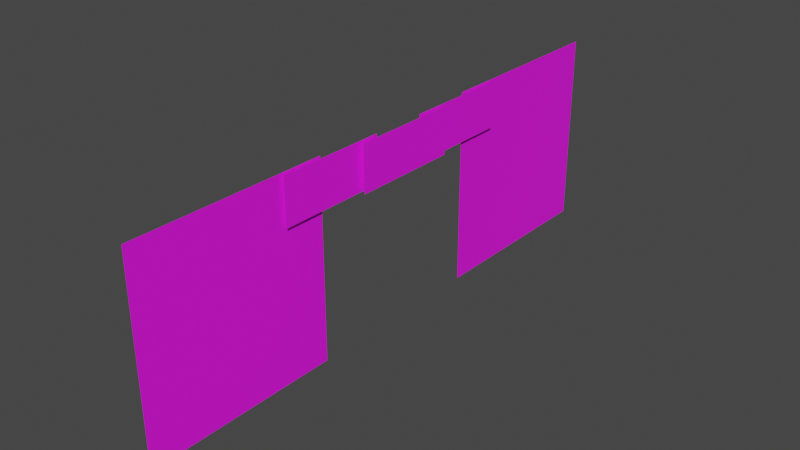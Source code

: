 # Source: Curtains.blend  (saved by Blender 3.5.10; exported with 4.5.12 LTS)
import bpy
from mathutils import Matrix  # noqa: F401  (used for matrix-valued properties, if any)

bpy.ops.wm.read_factory_settings(use_empty=True)
scene = bpy.context.scene
scene.name = 'Scene'

# ---- collections
col_collection = bpy.data.collections.new('Collection'); scene.collection.children.link(col_collection)

# ---- images (referenced by path relative to the original .blend; pixels are not part of the script)
import os
ASSET_DIR = os.environ.get("B2B_ASSET_DIR", "")  # directory of the original .blend (textures are referenced by path, not embedded)
HERE = os.path.dirname(os.path.abspath(__file__))  # packed textures are extracted next to this script under _unpacked/

def load_image(name, relpath, width, height, colorspace="sRGB"):
    """Load a texture the original file referenced (path relative to the .blend, or extracted next to this script)."""
    p = next((c for c in (os.path.join(HERE, relpath), os.path.join(ASSET_DIR, relpath)) if relpath and os.path.exists(c)), "")
    if p:
        img = bpy.data.images.load(p, check_existing=True)
        img.name = name
    else:  # same state as the original file: an image datablock whose file is absent (Cycles renders it pink)
        img = bpy.data.images.new(name, width, height)
        img.source = "FILE"
        img.filepath = "//" + (relpath or name)
    img.colorspace_settings.name = colorspace
    return img
img_topcurtain1_color_png = load_image('TopCurtain1-color.png', 'TopCurtain1-color.png', 1024, 1024, 'sRGB')
img_topcurtain2_color_png = load_image('TopCurtain2-color.png', 'TopCurtain2-color.png', 1024, 1024, 'sRGB')
img_topcurtain3_color_png = load_image('TopCurtain3-color.png', 'TopCurtain3-color.png', 1024, 1024, 'sRGB')
img_sidecurtain2_color_png = load_image('SideCurtain2-color.png', 'SideCurtain2-color.png', 1024, 1024, 'sRGB')

# ---- materials (node trees are filled in below, after node groups)
mat_topcurtain1 = bpy.data.materials.new('TopCurtain1')
mat_topcurtain1.use_transparent_shadow = False
mat_topcurtain2 = bpy.data.materials.new('TopCurtain2')
mat_topcurtain2.use_transparent_shadow = False
mat_topcurtain3 = bpy.data.materials.new('TopCurtain3')
mat_topcurtain3.use_transparent_shadow = False
mat_sidecurtain1 = bpy.data.materials.new('SideCurtain1')
mat_sidecurtain1.use_transparent_shadow = False

# ---- material node trees
mat_topcurtain1.use_nodes = True; mat_topcurtain1.node_tree.nodes.clear()
_N = mat_topcurtain1.node_tree.nodes; _L = mat_topcurtain1.node_tree.links
n0 = _N.new('ShaderNodeBsdfPrincipled'); n0.name = 'Principled BSDF'; n0.location = (10, 300)
n0.distribution = 'GGX'
n0.subsurface_method = 'RANDOM_WALK_SKIN'
n0.inputs[2].default_value = 0.8
n0.inputs[3].default_value = 1.45
n0.inputs[27].default_value = (0.0, 0.0, 0.0, 1.0)
n0.inputs[28].default_value = 1.0
n1 = _N.new('ShaderNodeOutputMaterial'); n1.name = 'Material Output'; n1.location = (300, 300)
n2 = _N.new('ShaderNodeTexImage'); n2.name = 'Image Texture'; n2.location = (-497, 85)
n2.image = img_topcurtain1_color_png
_L.new(n0.outputs[0], n1.inputs[0])
_L.new(n2.outputs[0], n0.inputs[0])
_L.new(n2.outputs[1], n0.inputs[4])
n1.is_active_output = True
mat_topcurtain2.use_nodes = True; mat_topcurtain2.node_tree.nodes.clear()
_N = mat_topcurtain2.node_tree.nodes; _L = mat_topcurtain2.node_tree.links
n0 = _N.new('ShaderNodeBsdfPrincipled'); n0.name = 'Principled BSDF'; n0.location = (10, 300)
n0.distribution = 'GGX'
n0.subsurface_method = 'RANDOM_WALK_SKIN'
n0.inputs[2].default_value = 0.8
n0.inputs[3].default_value = 1.45
n0.inputs[27].default_value = (0.0, 0.0, 0.0, 1.0)
n0.inputs[28].default_value = 1.0
n1 = _N.new('ShaderNodeOutputMaterial'); n1.name = 'Material Output'; n1.location = (300, 300)
n2 = _N.new('ShaderNodeTexImage'); n2.name = 'Image Texture'; n2.location = (-497, 85)
n2.image = img_topcurtain2_color_png
_L.new(n0.outputs[0], n1.inputs[0])
_L.new(n2.outputs[0], n0.inputs[0])
_L.new(n2.outputs[1], n0.inputs[4])
n1.is_active_output = True
mat_topcurtain3.use_nodes = True; mat_topcurtain3.node_tree.nodes.clear()
_N = mat_topcurtain3.node_tree.nodes; _L = mat_topcurtain3.node_tree.links
n0 = _N.new('ShaderNodeBsdfPrincipled'); n0.name = 'Principled BSDF'; n0.location = (10, 300)
n0.distribution = 'GGX'
n0.subsurface_method = 'RANDOM_WALK_SKIN'
n0.inputs[2].default_value = 0.8
n0.inputs[3].default_value = 1.45
n0.inputs[27].default_value = (0.0, 0.0, 0.0, 1.0)
n0.inputs[28].default_value = 1.0
n1 = _N.new('ShaderNodeOutputMaterial'); n1.name = 'Material Output'; n1.location = (300, 300)
n2 = _N.new('ShaderNodeTexImage'); n2.name = 'Image Texture'; n2.location = (-497, 85)
n2.image = img_topcurtain3_color_png
_L.new(n0.outputs[0], n1.inputs[0])
_L.new(n2.outputs[0], n0.inputs[0])
_L.new(n2.outputs[1], n0.inputs[4])
n1.is_active_output = True
mat_sidecurtain1.use_nodes = True; mat_sidecurtain1.node_tree.nodes.clear()
_N = mat_sidecurtain1.node_tree.nodes; _L = mat_sidecurtain1.node_tree.links
n0 = _N.new('ShaderNodeBsdfPrincipled'); n0.name = 'Principled BSDF'; n0.location = (10, 300)
n0.distribution = 'GGX'
n0.subsurface_method = 'RANDOM_WALK_SKIN'
n0.inputs[2].default_value = 0.8
n0.inputs[3].default_value = 1.45
n0.inputs[27].default_value = (0.0, 0.0, 0.0, 1.0)
n0.inputs[28].default_value = 1.0
n1 = _N.new('ShaderNodeOutputMaterial'); n1.name = 'Material Output'; n1.location = (300, 300)
n2 = _N.new('ShaderNodeTexImage'); n2.name = 'Image Texture'; n2.location = (-497, 85)
n2.image = img_sidecurtain2_color_png
_L.new(n0.outputs[0], n1.inputs[0])
_L.new(n2.outputs[0], n0.inputs[0])
_L.new(n2.outputs[1], n0.inputs[4])
n1.is_active_output = True

# ---- world
world_world = bpy.data.worlds.new('World'); scene.world = world_world
world_world.use_nodes = True; world_world.node_tree.nodes.clear()
_N = world_world.node_tree.nodes; _L = world_world.node_tree.links
n0 = _N.new('ShaderNodeOutputWorld'); n0.name = 'World Output'; n0.location = (300, 300)
n1 = _N.new('ShaderNodeBackground'); n1.name = 'Background'; n1.location = (10, 300)
n1.inputs[0].default_value = (0.05088, 0.05088, 0.05088, 1.0)
_L.new(n1.outputs[0], n0.inputs[0])
n0.is_active_output = True
world_world.color = (0.05088, 0.05088, 0.05088)
world_world.use_sun_shadow = False
world_world.sun_shadow_jitter_overblur = 0.0

# ---- meshes
me_plane = bpy.data.meshes.new('Plane')
me_plane.from_pydata([(1.99, 2.419, -2.257e-07), (-0.01029, 2.419, 7.627e-08), (1.99, -2.258, -2.257e-07), (-0.01029, -2.258, 7.628e-08)], [], [(0, 1, 3, 2)])
_uv = me_plane.uv_layers.new(name='UVMap')
_uv.uv.foreach_set('vector', [0.9996, 0.1583, 0.9996, 1.008, 0.005852, 1.008, 0.005852, 0.1583])
me_plane.materials.append(mat_topcurtain1)
me_plane.update()
me_plane_001 = bpy.data.meshes.new('Plane.001')
me_plane_001.from_pydata([(1.99, 2.419, -2.257e-07), (-0.01029, 2.419, 7.627e-08), (1.99, -2.258, -2.257e-07), (-0.01029, -2.258, 7.628e-08)], [], [(0, 1, 3, 2)])
_uv = me_plane_001.uv_layers.new(name='UVMap')
_uv.uv.foreach_set('vector', [0.9996, 0.1583, 0.9996, 1.008, 0.005852, 1.008, 0.005852, 0.1583])
me_plane_001.materials.append(mat_topcurtain2)
me_plane_001.update()
me_plane_002 = bpy.data.meshes.new('Plane.002')
me_plane_002.from_pydata([(1.99, 2.419, -2.257e-07), (-0.01029, 2.419, 7.627e-08), (1.99, -2.258, -2.257e-07), (-0.01029, -2.258, 7.628e-08)], [], [(0, 1, 3, 2)])
_uv = me_plane_002.uv_layers.new(name='UVMap')
_uv.uv.foreach_set('vector', [0.9996, 0.1583, 0.9996, 1.008, 0.005852, 1.008, 0.005852, 0.1583])
me_plane_002.materials.append(mat_topcurtain3)
me_plane_002.update()
me_plane_003 = bpy.data.meshes.new('Plane.003')
me_plane_003.from_pydata([(0.0, 0.0, -1.49e-08), (8.363, 0.0, -1.49e-08), (0.0, 8.363, -1.49e-08), (8.363, 8.363, -1.49e-08)], [], [(0, 2, 3, 1)])
_uv = me_plane_003.uv_layers.new(name='UVMap')
_uv.uv.foreach_set('vector', [0.0, 0.0, 0.0, 1.0, 1.0, 1.0, 1.0, 0.0])
me_plane_003.materials.append(mat_sidecurtain1)
me_plane_003.update()
me_plane_005 = bpy.data.meshes.new('Plane.005')
me_plane_005.from_pydata([(0.0, 0.0, -1.49e-08), (8.363, 0.0, -1.49e-08), (0.0, 8.363, -1.49e-08), (8.363, 8.363, -1.49e-08)], [], [(0, 2, 3, 1)])
_uv = me_plane_005.uv_layers.new(name='UVMap')
_uv.uv.foreach_set('vector', [0.0, 0.0, 0.0, 1.0, 1.0, 1.0, 1.0, 0.0])
me_plane_005.materials.append(mat_sidecurtain1)
me_plane_005.update()

# ---- objects
ob_topcurtain1 = bpy.data.objects.new('TopCurtain1', me_plane)
ob_topcurtain2 = bpy.data.objects.new('TopCurtain2', me_plane_001)
ob_topcurtain3 = bpy.data.objects.new('TopCurtain3', me_plane_002)
ob_sidecuratainleft = bpy.data.objects.new('SideCuratainLeft', me_plane_003)
ob_sidecuratainright = bpy.data.objects.new('SideCuratainRight', me_plane_005)

# ---- transforms, parenting, visibility, modifiers, constraints
ob_topcurtain1.location = (-2.198e-16, -3.712, 0.0)
ob_topcurtain1.rotation_euler = (-0.0, 1.571, 0.0)
ob_topcurtain2.location = (0.2307, 0.0, 0.0)
ob_topcurtain2.rotation_euler = (-0.0, 1.571, 0.0)
ob_topcurtain3.location = (-2.198e-16, 3.4, 0.0)
ob_topcurtain3.rotation_euler = (-0.0, 1.571, 0.0)
ob_sidecuratainleft.location = (-0.1557, -4.069, 0.03011)
ob_sidecuratainleft.rotation_euler = (-3.142, 1.571, 0.0)
ob_sidecuratainright.location = (-0.1557, 3.993, 0.03011)
ob_sidecuratainright.rotation_euler = (-3.142, 1.571, 0.0)
ob_sidecuratainright.scale = (1.0, -1.0, 1.0)

# ---- collection membership
col_collection.objects.link(ob_topcurtain1)
col_collection.objects.link(ob_topcurtain2)
col_collection.objects.link(ob_topcurtain3)
col_collection.objects.link(ob_sidecuratainleft)
col_collection.objects.link(ob_sidecuratainright)

# ---- scene / render settings (as saved in the file)
scene.frame_start = 1; scene.frame_end = 250; scene.frame_set(1)
scene.render.engine = 'BLENDER_EEVEE_NEXT'
scene.cycles.sampling_pattern = 'TABULATED_SOBOL'
scene.view_settings.view_transform = 'Filmic'
bpy.context.view_layer.update()

# ---- added for rendering (the .blend has no active camera and no usable light): camera, sun
cam_auto = bpy.data.cameras.new('AutoCamera')
cam_auto.lens = 50.0
cam_auto.sensor_width = 36.0
cam_auto.clip_end = 1000.0
ob_auto_camera = bpy.data.objects.new('AutoCamera', cam_auto)
scene.collection.objects.link(ob_auto_camera)
ob_auto_camera.location = (24.2451, -29.087, 15.2148)
ob_auto_camera.rotation_euler = (1.09748, -7.21219e-08, 0.694738)
scene.camera = ob_auto_camera
light_auto_sun = bpy.data.lights.new('AutoSun', 'SUN')
light_auto_sun.energy = 3.0
light_auto_sun.angle = 0.0523599
ob_auto_sun = bpy.data.objects.new('AutoSun', light_auto_sun)
scene.collection.objects.link(ob_auto_sun)
ob_auto_sun.rotation_euler = (0.872665, 0.174533, 0.523599)
bpy.context.view_layer.update()
